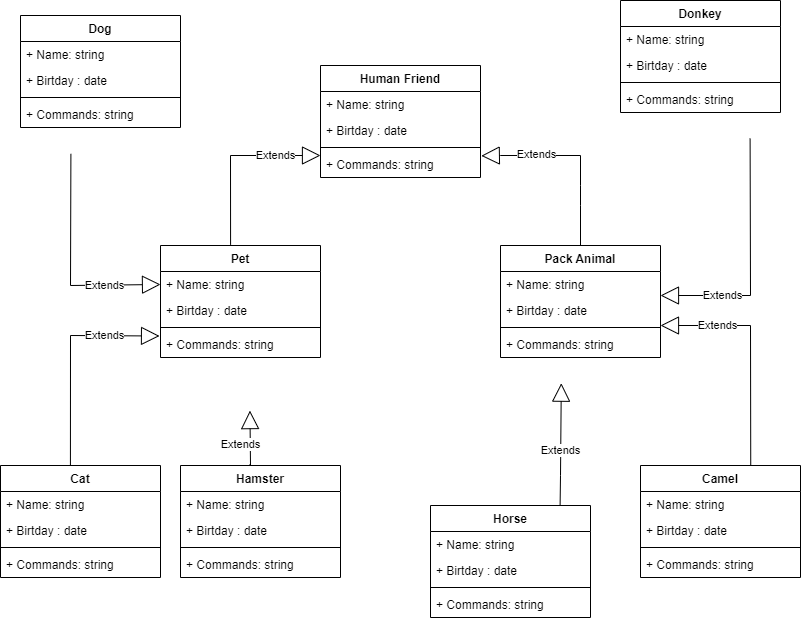

The diagram above was exported from draw.io. Its source (the exported page's mxGraphModel, read from the mxfile embedded in the PNG):
<mxGraphModel dx="906" dy="587" grid="1" gridSize="10" guides="1" tooltips="1" connect="1" arrows="1" fold="1" page="1" pageScale="1" pageWidth="827" pageHeight="1169" math="0" shadow="0">
  <root>
    <mxCell id="0" />
    <mxCell id="1" parent="0" />
    <mxCell id="8-oBFtbDKtI6N09-zZB5-1" value="Human Friend" style="swimlane;fontStyle=1;align=center;verticalAlign=top;childLayout=stackLayout;horizontal=1;startSize=26;horizontalStack=0;resizeParent=1;resizeParentMax=0;resizeLast=0;collapsible=1;marginBottom=0;" vertex="1" parent="1">
      <mxGeometry x="330" y="90" width="160" height="112" as="geometry" />
    </mxCell>
    <mxCell id="8-oBFtbDKtI6N09-zZB5-2" value="+ Name: string" style="text;strokeColor=none;fillColor=none;align=left;verticalAlign=top;spacingLeft=4;spacingRight=4;overflow=hidden;rotatable=0;points=[[0,0.5],[1,0.5]];portConstraint=eastwest;" vertex="1" parent="8-oBFtbDKtI6N09-zZB5-1">
      <mxGeometry y="26" width="160" height="26" as="geometry" />
    </mxCell>
    <mxCell id="8-oBFtbDKtI6N09-zZB5-3" value="+ Birtday : date" style="text;strokeColor=none;fillColor=none;align=left;verticalAlign=top;spacingLeft=4;spacingRight=4;overflow=hidden;rotatable=0;points=[[0,0.5],[1,0.5]];portConstraint=eastwest;" vertex="1" parent="8-oBFtbDKtI6N09-zZB5-1">
      <mxGeometry y="52" width="160" height="26" as="geometry" />
    </mxCell>
    <mxCell id="8-oBFtbDKtI6N09-zZB5-4" value="" style="line;strokeWidth=1;fillColor=none;align=left;verticalAlign=middle;spacingTop=-1;spacingLeft=3;spacingRight=3;rotatable=0;labelPosition=right;points=[];portConstraint=eastwest;" vertex="1" parent="8-oBFtbDKtI6N09-zZB5-1">
      <mxGeometry y="78" width="160" height="8" as="geometry" />
    </mxCell>
    <mxCell id="8-oBFtbDKtI6N09-zZB5-5" value="Extends" style="endArrow=block;endSize=16;endFill=0;html=1;rounded=0;exitX=0.438;exitY=-0.006;exitDx=0;exitDy=0;exitPerimeter=0;" edge="1" parent="8-oBFtbDKtI6N09-zZB5-1" source="8-oBFtbDKtI6N09-zZB5-9">
      <mxGeometry x="0.4982" width="160" relative="1" as="geometry">
        <mxPoint x="-160" y="90" as="sourcePoint" />
        <mxPoint y="90" as="targetPoint" />
        <Array as="points">
          <mxPoint x="-90" y="90" />
        </Array>
        <mxPoint as="offset" />
      </mxGeometry>
    </mxCell>
    <mxCell id="8-oBFtbDKtI6N09-zZB5-6" value="+ Commands: string" style="text;strokeColor=none;fillColor=none;align=left;verticalAlign=top;spacingLeft=4;spacingRight=4;overflow=hidden;rotatable=0;points=[[0,0.5],[1,0.5]];portConstraint=eastwest;" vertex="1" parent="8-oBFtbDKtI6N09-zZB5-1">
      <mxGeometry y="86" width="160" height="26" as="geometry" />
    </mxCell>
    <mxCell id="8-oBFtbDKtI6N09-zZB5-9" value="Pet" style="swimlane;fontStyle=1;align=center;verticalAlign=top;childLayout=stackLayout;horizontal=1;startSize=26;horizontalStack=0;resizeParent=1;resizeParentMax=0;resizeLast=0;collapsible=1;marginBottom=0;" vertex="1" parent="1">
      <mxGeometry x="170" y="270" width="160" height="112" as="geometry" />
    </mxCell>
    <mxCell id="8-oBFtbDKtI6N09-zZB5-10" value="+ Name: string" style="text;strokeColor=none;fillColor=none;align=left;verticalAlign=top;spacingLeft=4;spacingRight=4;overflow=hidden;rotatable=0;points=[[0,0.5],[1,0.5]];portConstraint=eastwest;" vertex="1" parent="8-oBFtbDKtI6N09-zZB5-9">
      <mxGeometry y="26" width="160" height="26" as="geometry" />
    </mxCell>
    <mxCell id="8-oBFtbDKtI6N09-zZB5-11" value="+ Birtday : date" style="text;strokeColor=none;fillColor=none;align=left;verticalAlign=top;spacingLeft=4;spacingRight=4;overflow=hidden;rotatable=0;points=[[0,0.5],[1,0.5]];portConstraint=eastwest;" vertex="1" parent="8-oBFtbDKtI6N09-zZB5-9">
      <mxGeometry y="52" width="160" height="26" as="geometry" />
    </mxCell>
    <mxCell id="8-oBFtbDKtI6N09-zZB5-12" value="" style="line;strokeWidth=1;fillColor=none;align=left;verticalAlign=middle;spacingTop=-1;spacingLeft=3;spacingRight=3;rotatable=0;labelPosition=right;points=[];portConstraint=eastwest;" vertex="1" parent="8-oBFtbDKtI6N09-zZB5-9">
      <mxGeometry y="78" width="160" height="8" as="geometry" />
    </mxCell>
    <mxCell id="8-oBFtbDKtI6N09-zZB5-13" value="+ Commands: string" style="text;strokeColor=none;fillColor=none;align=left;verticalAlign=top;spacingLeft=4;spacingRight=4;overflow=hidden;rotatable=0;points=[[0,0.5],[1,0.5]];portConstraint=eastwest;" vertex="1" parent="8-oBFtbDKtI6N09-zZB5-9">
      <mxGeometry y="86" width="160" height="26" as="geometry" />
    </mxCell>
    <mxCell id="8-oBFtbDKtI6N09-zZB5-16" value="Pack Animal" style="swimlane;fontStyle=1;align=center;verticalAlign=top;childLayout=stackLayout;horizontal=1;startSize=26;horizontalStack=0;resizeParent=1;resizeParentMax=0;resizeLast=0;collapsible=1;marginBottom=0;" vertex="1" parent="1">
      <mxGeometry x="510" y="270" width="160" height="112" as="geometry" />
    </mxCell>
    <mxCell id="8-oBFtbDKtI6N09-zZB5-17" value="+ Name: string" style="text;strokeColor=none;fillColor=none;align=left;verticalAlign=top;spacingLeft=4;spacingRight=4;overflow=hidden;rotatable=0;points=[[0,0.5],[1,0.5]];portConstraint=eastwest;" vertex="1" parent="8-oBFtbDKtI6N09-zZB5-16">
      <mxGeometry y="26" width="160" height="26" as="geometry" />
    </mxCell>
    <mxCell id="8-oBFtbDKtI6N09-zZB5-18" value="+ Birtday : date" style="text;strokeColor=none;fillColor=none;align=left;verticalAlign=top;spacingLeft=4;spacingRight=4;overflow=hidden;rotatable=0;points=[[0,0.5],[1,0.5]];portConstraint=eastwest;" vertex="1" parent="8-oBFtbDKtI6N09-zZB5-16">
      <mxGeometry y="52" width="160" height="26" as="geometry" />
    </mxCell>
    <mxCell id="8-oBFtbDKtI6N09-zZB5-20" value="" style="line;strokeWidth=1;fillColor=none;align=left;verticalAlign=middle;spacingTop=-1;spacingLeft=3;spacingRight=3;rotatable=0;labelPosition=right;points=[];portConstraint=eastwest;" vertex="1" parent="8-oBFtbDKtI6N09-zZB5-16">
      <mxGeometry y="78" width="160" height="8" as="geometry" />
    </mxCell>
    <mxCell id="8-oBFtbDKtI6N09-zZB5-21" value="+ Commands: string" style="text;strokeColor=none;fillColor=none;align=left;verticalAlign=top;spacingLeft=4;spacingRight=4;overflow=hidden;rotatable=0;points=[[0,0.5],[1,0.5]];portConstraint=eastwest;" vertex="1" parent="8-oBFtbDKtI6N09-zZB5-16">
      <mxGeometry y="86" width="160" height="26" as="geometry" />
    </mxCell>
    <mxCell id="8-oBFtbDKtI6N09-zZB5-24" value="Extends" style="endArrow=block;endSize=16;endFill=0;html=1;rounded=0;entryX=1.005;entryY=0.166;entryDx=0;entryDy=0;entryPerimeter=0;exitX=0.5;exitY=0;exitDx=0;exitDy=0;" edge="1" parent="1" source="8-oBFtbDKtI6N09-zZB5-16" target="8-oBFtbDKtI6N09-zZB5-6">
      <mxGeometry x="0.413" y="-1" width="160" relative="1" as="geometry">
        <mxPoint x="640" y="290" as="sourcePoint" />
        <mxPoint x="710" y="140" as="targetPoint" />
        <Array as="points">
          <mxPoint x="590" y="230" />
          <mxPoint x="590" y="210" />
          <mxPoint x="590" y="180" />
          <mxPoint x="510" y="180" />
        </Array>
        <mxPoint as="offset" />
      </mxGeometry>
    </mxCell>
    <mxCell id="8-oBFtbDKtI6N09-zZB5-25" value="Dog" style="swimlane;fontStyle=1;align=center;verticalAlign=top;childLayout=stackLayout;horizontal=1;startSize=26;horizontalStack=0;resizeParent=1;resizeParentMax=0;resizeLast=0;collapsible=1;marginBottom=0;" vertex="1" parent="1">
      <mxGeometry x="30" y="40" width="160" height="112" as="geometry" />
    </mxCell>
    <mxCell id="8-oBFtbDKtI6N09-zZB5-26" value="+ Name: string" style="text;strokeColor=none;fillColor=none;align=left;verticalAlign=top;spacingLeft=4;spacingRight=4;overflow=hidden;rotatable=0;points=[[0,0.5],[1,0.5]];portConstraint=eastwest;" vertex="1" parent="8-oBFtbDKtI6N09-zZB5-25">
      <mxGeometry y="26" width="160" height="26" as="geometry" />
    </mxCell>
    <mxCell id="8-oBFtbDKtI6N09-zZB5-27" value="+ Birtday : date" style="text;strokeColor=none;fillColor=none;align=left;verticalAlign=top;spacingLeft=4;spacingRight=4;overflow=hidden;rotatable=0;points=[[0,0.5],[1,0.5]];portConstraint=eastwest;" vertex="1" parent="8-oBFtbDKtI6N09-zZB5-25">
      <mxGeometry y="52" width="160" height="26" as="geometry" />
    </mxCell>
    <mxCell id="8-oBFtbDKtI6N09-zZB5-28" value="" style="line;strokeWidth=1;fillColor=none;align=left;verticalAlign=middle;spacingTop=-1;spacingLeft=3;spacingRight=3;rotatable=0;labelPosition=right;points=[];portConstraint=eastwest;" vertex="1" parent="8-oBFtbDKtI6N09-zZB5-25">
      <mxGeometry y="78" width="160" height="8" as="geometry" />
    </mxCell>
    <mxCell id="8-oBFtbDKtI6N09-zZB5-29" value="+ Commands: string" style="text;strokeColor=none;fillColor=none;align=left;verticalAlign=top;spacingLeft=4;spacingRight=4;overflow=hidden;rotatable=0;points=[[0,0.5],[1,0.5]];portConstraint=eastwest;" vertex="1" parent="8-oBFtbDKtI6N09-zZB5-25">
      <mxGeometry y="86" width="160" height="26" as="geometry" />
    </mxCell>
    <mxCell id="8-oBFtbDKtI6N09-zZB5-32" value="Cat" style="swimlane;fontStyle=1;align=center;verticalAlign=top;childLayout=stackLayout;horizontal=1;startSize=26;horizontalStack=0;resizeParent=1;resizeParentMax=0;resizeLast=0;collapsible=1;marginBottom=0;" vertex="1" parent="1">
      <mxGeometry x="10" y="490" width="160" height="112" as="geometry" />
    </mxCell>
    <mxCell id="8-oBFtbDKtI6N09-zZB5-33" value="+ Name: string" style="text;strokeColor=none;fillColor=none;align=left;verticalAlign=top;spacingLeft=4;spacingRight=4;overflow=hidden;rotatable=0;points=[[0,0.5],[1,0.5]];portConstraint=eastwest;" vertex="1" parent="8-oBFtbDKtI6N09-zZB5-32">
      <mxGeometry y="26" width="160" height="26" as="geometry" />
    </mxCell>
    <mxCell id="8-oBFtbDKtI6N09-zZB5-34" value="+ Birtday : date" style="text;strokeColor=none;fillColor=none;align=left;verticalAlign=top;spacingLeft=4;spacingRight=4;overflow=hidden;rotatable=0;points=[[0,0.5],[1,0.5]];portConstraint=eastwest;" vertex="1" parent="8-oBFtbDKtI6N09-zZB5-32">
      <mxGeometry y="52" width="160" height="26" as="geometry" />
    </mxCell>
    <mxCell id="8-oBFtbDKtI6N09-zZB5-35" value="" style="line;strokeWidth=1;fillColor=none;align=left;verticalAlign=middle;spacingTop=-1;spacingLeft=3;spacingRight=3;rotatable=0;labelPosition=right;points=[];portConstraint=eastwest;" vertex="1" parent="8-oBFtbDKtI6N09-zZB5-32">
      <mxGeometry y="78" width="160" height="8" as="geometry" />
    </mxCell>
    <mxCell id="8-oBFtbDKtI6N09-zZB5-36" value="+ Commands: string" style="text;strokeColor=none;fillColor=none;align=left;verticalAlign=top;spacingLeft=4;spacingRight=4;overflow=hidden;rotatable=0;points=[[0,0.5],[1,0.5]];portConstraint=eastwest;" vertex="1" parent="8-oBFtbDKtI6N09-zZB5-32">
      <mxGeometry y="86" width="160" height="26" as="geometry" />
    </mxCell>
    <mxCell id="8-oBFtbDKtI6N09-zZB5-39" value="Hamster" style="swimlane;fontStyle=1;align=center;verticalAlign=top;childLayout=stackLayout;horizontal=1;startSize=26;horizontalStack=0;resizeParent=1;resizeParentMax=0;resizeLast=0;collapsible=1;marginBottom=0;" vertex="1" parent="1">
      <mxGeometry x="190" y="490" width="160" height="112" as="geometry" />
    </mxCell>
    <mxCell id="8-oBFtbDKtI6N09-zZB5-40" value="+ Name: string" style="text;strokeColor=none;fillColor=none;align=left;verticalAlign=top;spacingLeft=4;spacingRight=4;overflow=hidden;rotatable=0;points=[[0,0.5],[1,0.5]];portConstraint=eastwest;" vertex="1" parent="8-oBFtbDKtI6N09-zZB5-39">
      <mxGeometry y="26" width="160" height="26" as="geometry" />
    </mxCell>
    <mxCell id="8-oBFtbDKtI6N09-zZB5-41" value="+ Birtday : date" style="text;strokeColor=none;fillColor=none;align=left;verticalAlign=top;spacingLeft=4;spacingRight=4;overflow=hidden;rotatable=0;points=[[0,0.5],[1,0.5]];portConstraint=eastwest;" vertex="1" parent="8-oBFtbDKtI6N09-zZB5-39">
      <mxGeometry y="52" width="160" height="26" as="geometry" />
    </mxCell>
    <mxCell id="8-oBFtbDKtI6N09-zZB5-42" value="" style="line;strokeWidth=1;fillColor=none;align=left;verticalAlign=middle;spacingTop=-1;spacingLeft=3;spacingRight=3;rotatable=0;labelPosition=right;points=[];portConstraint=eastwest;" vertex="1" parent="8-oBFtbDKtI6N09-zZB5-39">
      <mxGeometry y="78" width="160" height="8" as="geometry" />
    </mxCell>
    <mxCell id="8-oBFtbDKtI6N09-zZB5-43" value="+ Commands: string" style="text;strokeColor=none;fillColor=none;align=left;verticalAlign=top;spacingLeft=4;spacingRight=4;overflow=hidden;rotatable=0;points=[[0,0.5],[1,0.5]];portConstraint=eastwest;" vertex="1" parent="8-oBFtbDKtI6N09-zZB5-39">
      <mxGeometry y="86" width="160" height="26" as="geometry" />
    </mxCell>
    <mxCell id="8-oBFtbDKtI6N09-zZB5-46" value="Camel" style="swimlane;fontStyle=1;align=center;verticalAlign=top;childLayout=stackLayout;horizontal=1;startSize=26;horizontalStack=0;resizeParent=1;resizeParentMax=0;resizeLast=0;collapsible=1;marginBottom=0;" vertex="1" parent="1">
      <mxGeometry x="650" y="490" width="160" height="112" as="geometry" />
    </mxCell>
    <mxCell id="8-oBFtbDKtI6N09-zZB5-47" value="+ Name: string" style="text;strokeColor=none;fillColor=none;align=left;verticalAlign=top;spacingLeft=4;spacingRight=4;overflow=hidden;rotatable=0;points=[[0,0.5],[1,0.5]];portConstraint=eastwest;" vertex="1" parent="8-oBFtbDKtI6N09-zZB5-46">
      <mxGeometry y="26" width="160" height="26" as="geometry" />
    </mxCell>
    <mxCell id="8-oBFtbDKtI6N09-zZB5-48" value="+ Birtday : date" style="text;strokeColor=none;fillColor=none;align=left;verticalAlign=top;spacingLeft=4;spacingRight=4;overflow=hidden;rotatable=0;points=[[0,0.5],[1,0.5]];portConstraint=eastwest;" vertex="1" parent="8-oBFtbDKtI6N09-zZB5-46">
      <mxGeometry y="52" width="160" height="26" as="geometry" />
    </mxCell>
    <mxCell id="8-oBFtbDKtI6N09-zZB5-50" value="" style="line;strokeWidth=1;fillColor=none;align=left;verticalAlign=middle;spacingTop=-1;spacingLeft=3;spacingRight=3;rotatable=0;labelPosition=right;points=[];portConstraint=eastwest;" vertex="1" parent="8-oBFtbDKtI6N09-zZB5-46">
      <mxGeometry y="78" width="160" height="8" as="geometry" />
    </mxCell>
    <mxCell id="8-oBFtbDKtI6N09-zZB5-51" value="+ Commands: string" style="text;strokeColor=none;fillColor=none;align=left;verticalAlign=top;spacingLeft=4;spacingRight=4;overflow=hidden;rotatable=0;points=[[0,0.5],[1,0.5]];portConstraint=eastwest;" vertex="1" parent="8-oBFtbDKtI6N09-zZB5-46">
      <mxGeometry y="86" width="160" height="26" as="geometry" />
    </mxCell>
    <mxCell id="8-oBFtbDKtI6N09-zZB5-54" value="Horse" style="swimlane;fontStyle=1;align=center;verticalAlign=top;childLayout=stackLayout;horizontal=1;startSize=26;horizontalStack=0;resizeParent=1;resizeParentMax=0;resizeLast=0;collapsible=1;marginBottom=0;" vertex="1" parent="1">
      <mxGeometry x="440" y="530" width="160" height="112" as="geometry" />
    </mxCell>
    <mxCell id="8-oBFtbDKtI6N09-zZB5-55" value="+ Name: string" style="text;strokeColor=none;fillColor=none;align=left;verticalAlign=top;spacingLeft=4;spacingRight=4;overflow=hidden;rotatable=0;points=[[0,0.5],[1,0.5]];portConstraint=eastwest;" vertex="1" parent="8-oBFtbDKtI6N09-zZB5-54">
      <mxGeometry y="26" width="160" height="26" as="geometry" />
    </mxCell>
    <mxCell id="8-oBFtbDKtI6N09-zZB5-56" value="+ Birtday : date" style="text;strokeColor=none;fillColor=none;align=left;verticalAlign=top;spacingLeft=4;spacingRight=4;overflow=hidden;rotatable=0;points=[[0,0.5],[1,0.5]];portConstraint=eastwest;" vertex="1" parent="8-oBFtbDKtI6N09-zZB5-54">
      <mxGeometry y="52" width="160" height="26" as="geometry" />
    </mxCell>
    <mxCell id="8-oBFtbDKtI6N09-zZB5-58" value="" style="line;strokeWidth=1;fillColor=none;align=left;verticalAlign=middle;spacingTop=-1;spacingLeft=3;spacingRight=3;rotatable=0;labelPosition=right;points=[];portConstraint=eastwest;" vertex="1" parent="8-oBFtbDKtI6N09-zZB5-54">
      <mxGeometry y="78" width="160" height="8" as="geometry" />
    </mxCell>
    <mxCell id="8-oBFtbDKtI6N09-zZB5-59" value="+ Commands: string" style="text;strokeColor=none;fillColor=none;align=left;verticalAlign=top;spacingLeft=4;spacingRight=4;overflow=hidden;rotatable=0;points=[[0,0.5],[1,0.5]];portConstraint=eastwest;" vertex="1" parent="8-oBFtbDKtI6N09-zZB5-54">
      <mxGeometry y="86" width="160" height="26" as="geometry" />
    </mxCell>
    <mxCell id="8-oBFtbDKtI6N09-zZB5-62" value="Donkey" style="swimlane;fontStyle=1;align=center;verticalAlign=top;childLayout=stackLayout;horizontal=1;startSize=26;horizontalStack=0;resizeParent=1;resizeParentMax=0;resizeLast=0;collapsible=1;marginBottom=0;" vertex="1" parent="1">
      <mxGeometry x="630" y="25" width="160" height="112" as="geometry" />
    </mxCell>
    <mxCell id="8-oBFtbDKtI6N09-zZB5-63" value="+ Name: string" style="text;strokeColor=none;fillColor=none;align=left;verticalAlign=top;spacingLeft=4;spacingRight=4;overflow=hidden;rotatable=0;points=[[0,0.5],[1,0.5]];portConstraint=eastwest;" vertex="1" parent="8-oBFtbDKtI6N09-zZB5-62">
      <mxGeometry y="26" width="160" height="26" as="geometry" />
    </mxCell>
    <mxCell id="8-oBFtbDKtI6N09-zZB5-64" value="+ Birtday : date" style="text;strokeColor=none;fillColor=none;align=left;verticalAlign=top;spacingLeft=4;spacingRight=4;overflow=hidden;rotatable=0;points=[[0,0.5],[1,0.5]];portConstraint=eastwest;" vertex="1" parent="8-oBFtbDKtI6N09-zZB5-62">
      <mxGeometry y="52" width="160" height="26" as="geometry" />
    </mxCell>
    <mxCell id="8-oBFtbDKtI6N09-zZB5-66" value="" style="line;strokeWidth=1;fillColor=none;align=left;verticalAlign=middle;spacingTop=-1;spacingLeft=3;spacingRight=3;rotatable=0;labelPosition=right;points=[];portConstraint=eastwest;" vertex="1" parent="8-oBFtbDKtI6N09-zZB5-62">
      <mxGeometry y="78" width="160" height="8" as="geometry" />
    </mxCell>
    <mxCell id="8-oBFtbDKtI6N09-zZB5-67" value="+ Commands: string" style="text;strokeColor=none;fillColor=none;align=left;verticalAlign=top;spacingLeft=4;spacingRight=4;overflow=hidden;rotatable=0;points=[[0,0.5],[1,0.5]];portConstraint=eastwest;" vertex="1" parent="8-oBFtbDKtI6N09-zZB5-62">
      <mxGeometry y="86" width="160" height="26" as="geometry" />
    </mxCell>
    <mxCell id="8-oBFtbDKtI6N09-zZB5-70" value="Extends" style="endArrow=block;endSize=16;endFill=0;html=1;rounded=0;entryX=0;entryY=0.5;entryDx=0;entryDy=0;exitX=0.315;exitY=1.014;exitDx=0;exitDy=0;exitPerimeter=0;" edge="1" parent="1" target="8-oBFtbDKtI6N09-zZB5-10">
      <mxGeometry x="0.4982" width="160" relative="1" as="geometry">
        <mxPoint x="80.39999999999998" y="178.36400000000003" as="sourcePoint" />
        <mxPoint x="140" y="270" as="targetPoint" />
        <Array as="points">
          <mxPoint x="80" y="310" />
        </Array>
        <mxPoint as="offset" />
      </mxGeometry>
    </mxCell>
    <mxCell id="8-oBFtbDKtI6N09-zZB5-71" value="Extends" style="endArrow=block;endSize=16;endFill=0;html=1;rounded=0;exitX=0.437;exitY=-0.003;exitDx=0;exitDy=0;exitPerimeter=0;entryX=-0.006;entryY=0.173;entryDx=0;entryDy=0;entryPerimeter=0;" edge="1" parent="1" source="8-oBFtbDKtI6N09-zZB5-32" target="8-oBFtbDKtI6N09-zZB5-13">
      <mxGeometry x="0.4982" width="160" relative="1" as="geometry">
        <mxPoint x="65.08000000000015" y="449.01599999999985" as="sourcePoint" />
        <mxPoint x="155" y="360" as="targetPoint" />
        <Array as="points">
          <mxPoint x="80" y="360" />
        </Array>
        <mxPoint as="offset" />
      </mxGeometry>
    </mxCell>
    <mxCell id="8-oBFtbDKtI6N09-zZB5-72" value="Extends" style="endArrow=block;endSize=16;endFill=0;html=1;rounded=0;exitX=0.433;exitY=-0.01;exitDx=0;exitDy=0;exitPerimeter=0;entryX=0.559;entryY=1.042;entryDx=0;entryDy=0;entryPerimeter=0;" edge="1" parent="1" source="8-oBFtbDKtI6N09-zZB5-39">
      <mxGeometry x="-0.2278" y="10" width="160" relative="1" as="geometry">
        <mxPoint x="270.08000000000015" y="299.01599999999985" as="sourcePoint" />
        <mxPoint x="259.44000000000005" y="435.092" as="targetPoint" />
        <Array as="points">
          <mxPoint x="260" y="490" />
        </Array>
        <mxPoint as="offset" />
      </mxGeometry>
    </mxCell>
    <mxCell id="8-oBFtbDKtI6N09-zZB5-73" value="Extends" style="endArrow=block;endSize=16;endFill=0;html=1;rounded=0;entryX=1;entryY=0.923;entryDx=0;entryDy=0;entryPerimeter=0;exitX=0.81;exitY=1.005;exitDx=0;exitDy=0;exitPerimeter=0;" edge="1" parent="1" target="8-oBFtbDKtI6N09-zZB5-17">
      <mxGeometry x="0.4982" width="160" relative="1" as="geometry">
        <mxPoint x="759.5999999999999" y="163.13" as="sourcePoint" />
        <mxPoint x="800" y="254" as="targetPoint" />
        <Array as="points">
          <mxPoint x="760" y="320" />
        </Array>
        <mxPoint as="offset" />
      </mxGeometry>
    </mxCell>
    <mxCell id="8-oBFtbDKtI6N09-zZB5-74" value="Extends" style="endArrow=block;endSize=16;endFill=0;html=1;rounded=0;exitX=0.689;exitY=0.004;exitDx=0;exitDy=0;exitPerimeter=0;" edge="1" parent="1" source="8-oBFtbDKtI6N09-zZB5-46">
      <mxGeometry x="0.4982" width="160" relative="1" as="geometry">
        <mxPoint x="740.0800000000002" y="433.99599999999987" as="sourcePoint" />
        <mxPoint x="670" y="350" as="targetPoint" />
        <Array as="points">
          <mxPoint x="760" y="350" />
          <mxPoint x="670" y="350" />
        </Array>
        <mxPoint as="offset" />
      </mxGeometry>
    </mxCell>
    <mxCell id="8-oBFtbDKtI6N09-zZB5-75" value="Extends" style="endArrow=block;endSize=16;endFill=0;html=1;rounded=0;exitX=0.81;exitY=-0.001;exitDx=0;exitDy=0;exitPerimeter=0;entryX=0.38;entryY=0.988;entryDx=0;entryDy=0;entryPerimeter=0;" edge="1" parent="1" source="8-oBFtbDKtI6N09-zZB5-54">
      <mxGeometry x="-0.0985" width="160" relative="1" as="geometry">
        <mxPoint x="480.08000000000015" y="569.0159999999998" as="sourcePoint" />
        <mxPoint x="570.8" y="407.688" as="targetPoint" />
        <Array as="points">
          <mxPoint x="570" y="500" />
        </Array>
        <mxPoint as="offset" />
      </mxGeometry>
    </mxCell>
  </root>
</mxGraphModel>